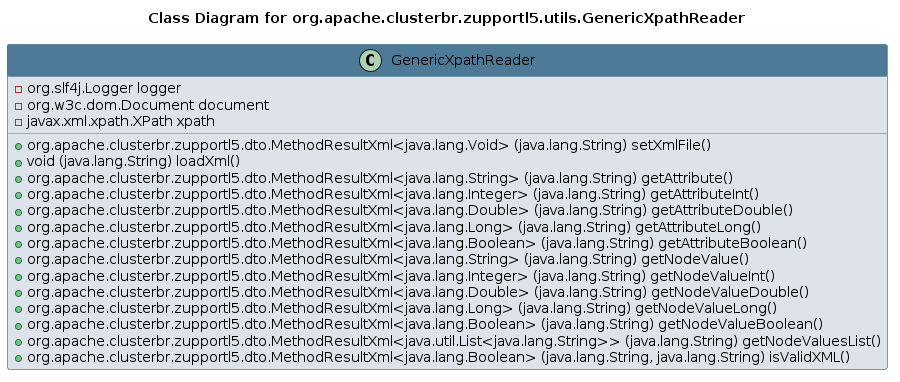

The diagram above was rendered by PlantUML. Its source (embedded in the PNG):
@startuml 
skinparam class { 
 BackgroundColor #DEE3E9 
 ArrowColor #4D7A97 
 BorderColor #4D7A97 
}
left to right direction 
title Class Diagram for org.apache.clusterbr.zupportl5.utils.GenericXpathReader
skinparam titleBackgroundColor White
skinparam classHeaderBackgroundColor #4D7A97 
skinparam stereotypeCBackgroundColor #F8981D 

class GenericXpathReader {
 - org.slf4j.Logger logger
 - org.w3c.dom.Document document
 - javax.xml.xpath.XPath xpath
 + org.apache.clusterbr.zupportl5.dto.MethodResultXml<java.lang.Void> (java.lang.String) setXmlFile()
 + void (java.lang.String) loadXml()
 + org.apache.clusterbr.zupportl5.dto.MethodResultXml<java.lang.String> (java.lang.String) getAttribute()
 + org.apache.clusterbr.zupportl5.dto.MethodResultXml<java.lang.Integer> (java.lang.String) getAttributeInt()
 + org.apache.clusterbr.zupportl5.dto.MethodResultXml<java.lang.Double> (java.lang.String) getAttributeDouble()
 + org.apache.clusterbr.zupportl5.dto.MethodResultXml<java.lang.Long> (java.lang.String) getAttributeLong()
 + org.apache.clusterbr.zupportl5.dto.MethodResultXml<java.lang.Boolean> (java.lang.String) getAttributeBoolean()
 + org.apache.clusterbr.zupportl5.dto.MethodResultXml<java.lang.String> (java.lang.String) getNodeValue()
 + org.apache.clusterbr.zupportl5.dto.MethodResultXml<java.lang.Integer> (java.lang.String) getNodeValueInt()
 + org.apache.clusterbr.zupportl5.dto.MethodResultXml<java.lang.Double> (java.lang.String) getNodeValueDouble()
 + org.apache.clusterbr.zupportl5.dto.MethodResultXml<java.lang.Long> (java.lang.String) getNodeValueLong()
 + org.apache.clusterbr.zupportl5.dto.MethodResultXml<java.lang.Boolean> (java.lang.String) getNodeValueBoolean()
 + org.apache.clusterbr.zupportl5.dto.MethodResultXml<java.util.List<java.lang.String>> (java.lang.String) getNodeValuesList()
 + org.apache.clusterbr.zupportl5.dto.MethodResultXml<java.lang.Boolean> (java.lang.String, java.lang.String) isValidXML()
}
@enduml